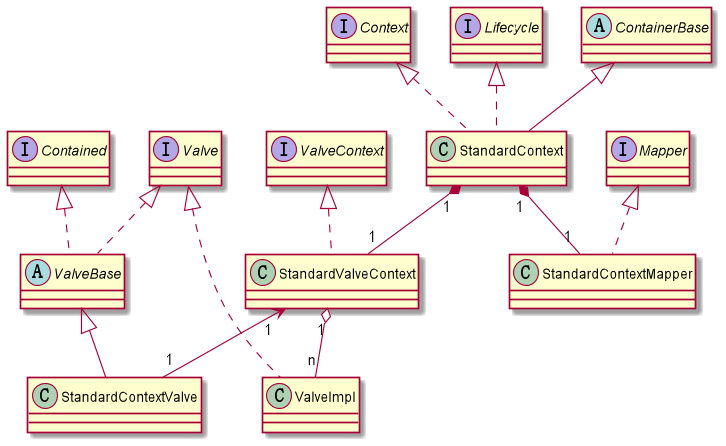

The diagram above was rendered by PlantUML. Its source (embedded in the PNG):
@startuml

interface Valve
interface Contained
interface Context
interface Lifecycle
interface Mapper
interface ValveContext
abstract class ContainerBase
abstract class ValveBase
class StandardContextValve
class StandardContext
class StandardContextMapper
class StandardValveContext
class ValveImpl

ContainerBase <|-- StandardContext
Lifecycle <|.. StandardContext
Context <|.. StandardContext

StandardContext "1" *-- "1" StandardValveContext

ValveContext <|.. StandardValveContext

Valve <|.. ValveImpl

Valve <|.. ValveBase
Contained <|.. ValveBase

ValveBase <|-- StandardContextValve

StandardValveContext "1" o-- "n" ValveImpl
StandardValveContext "1" <-- "1" StandardContextValve
Mapper <|.. StandardContextMapper
StandardContext "1" *-- "1" StandardContextMapper

@enduml